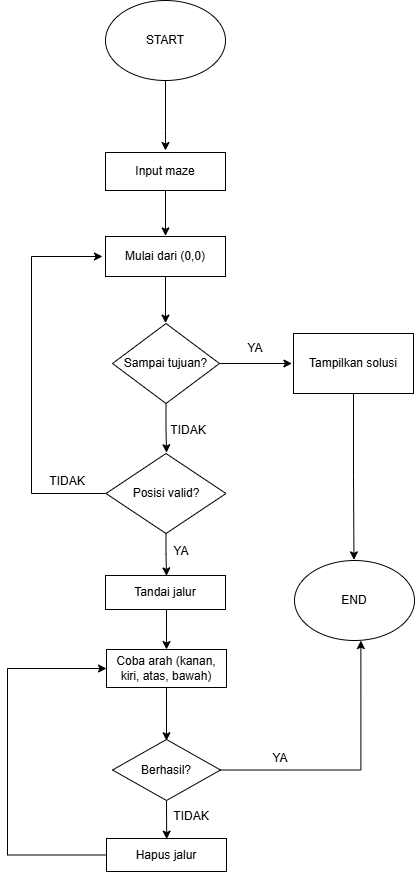

The diagram above was exported from draw.io. Its source (the exported page's mxGraphModel, read from the mxfile embedded in the PNG):
<mxGraphModel dx="1042" dy="562" grid="0" gridSize="10" guides="1" tooltips="1" connect="1" arrows="1" fold="1" page="1" pageScale="1" pageWidth="850" pageHeight="1100" background="light-dark(#FFFFFF,#000000)" math="0" shadow="0">
  <root>
    <mxCell id="0" />
    <mxCell id="1" parent="0" />
    <mxCell id="48M7nypEEudp_FXc2QEt-1" parent="1" style="ellipse;whiteSpace=wrap;html=1;" value="START" vertex="1">
      <mxGeometry height="80" width="120" x="170" y="160" as="geometry" />
    </mxCell>
    <mxCell id="48M7nypEEudp_FXc2QEt-2" edge="1" parent="1" source="48M7nypEEudp_FXc2QEt-1" style="endArrow=classic;html=1;rounded=0;exitX=0.5;exitY=1;exitDx=0;exitDy=0;" value="">
      <mxGeometry height="50" relative="1" width="50" as="geometry">
        <Array as="points">
          <mxPoint x="230" y="290" />
        </Array>
        <mxPoint x="190" y="300" as="sourcePoint" />
        <mxPoint x="230" y="310" as="targetPoint" />
      </mxGeometry>
    </mxCell>
    <mxCell id="48M7nypEEudp_FXc2QEt-39" edge="1" parent="1" source="48M7nypEEudp_FXc2QEt-15" style="edgeStyle=orthogonalEdgeStyle;rounded=0;orthogonalLoop=1;jettySize=auto;html=1;exitX=0.5;exitY=1;exitDx=0;exitDy=0;">
      <mxGeometry relative="1" as="geometry">
        <mxPoint x="231" y="612.2000427246094" as="targetPoint" />
      </mxGeometry>
    </mxCell>
    <mxCell id="48M7nypEEudp_FXc2QEt-45" edge="1" parent="1" source="48M7nypEEudp_FXc2QEt-15" style="edgeStyle=orthogonalEdgeStyle;rounded=0;orthogonalLoop=1;jettySize=auto;html=1;exitX=1;exitY=0.5;exitDx=0;exitDy=0;">
      <mxGeometry relative="1" as="geometry">
        <mxPoint x="356.4000244140625" y="523" as="targetPoint" />
      </mxGeometry>
    </mxCell>
    <mxCell id="48M7nypEEudp_FXc2QEt-15" parent="1" style="rhombus;whiteSpace=wrap;html=1;" value="Sampai tujuan?" vertex="1">
      <mxGeometry height="80" width="107" x="177" y="483" as="geometry" />
    </mxCell>
    <mxCell id="48M7nypEEudp_FXc2QEt-17" parent="1" style="text;html=1;whiteSpace=wrap;strokeColor=none;fillColor=none;align=center;verticalAlign=middle;rounded=0;" value="TIDAK" vertex="1">
      <mxGeometry height="30" width="60" x="223" y="575" as="geometry" />
    </mxCell>
    <mxCell id="48M7nypEEudp_FXc2QEt-19" parent="1" style="text;html=1;whiteSpace=wrap;strokeColor=none;fillColor=none;align=center;verticalAlign=middle;rounded=0;" value="YA" vertex="1">
      <mxGeometry height="30" width="60" x="290" y="493" as="geometry" />
    </mxCell>
    <mxCell id="48M7nypEEudp_FXc2QEt-69" edge="1" parent="1" source="48M7nypEEudp_FXc2QEt-20" style="edgeStyle=orthogonalEdgeStyle;rounded=0;orthogonalLoop=1;jettySize=auto;html=1;exitX=0.5;exitY=1;exitDx=0;exitDy=0;">
      <mxGeometry relative="1" as="geometry">
        <mxPoint x="418.45454545454527" y="719.3636308149858" as="targetPoint" />
      </mxGeometry>
    </mxCell>
    <mxCell id="48M7nypEEudp_FXc2QEt-20" parent="1" style="rounded=0;whiteSpace=wrap;html=1;" value="Tampilkan solusi" vertex="1">
      <mxGeometry height="60" width="120" x="358" y="493" as="geometry" />
    </mxCell>
    <mxCell id="48M7nypEEudp_FXc2QEt-53" edge="1" parent="1" source="48M7nypEEudp_FXc2QEt-25" style="edgeStyle=orthogonalEdgeStyle;rounded=0;orthogonalLoop=1;jettySize=auto;html=1;exitX=0.5;exitY=1;exitDx=0;exitDy=0;">
      <mxGeometry relative="1" as="geometry">
        <mxPoint x="231" y="735.3999938964844" as="targetPoint" />
      </mxGeometry>
    </mxCell>
    <mxCell id="48M7nypEEudp_FXc2QEt-58" edge="1" parent="1" source="48M7nypEEudp_FXc2QEt-25" style="edgeStyle=orthogonalEdgeStyle;rounded=0;orthogonalLoop=1;jettySize=auto;html=1;exitX=0;exitY=0.5;exitDx=0;exitDy=0;">
      <mxGeometry relative="1" as="geometry">
        <Array as="points">
          <mxPoint x="96" y="653" />
          <mxPoint x="96" y="416" />
        </Array>
        <mxPoint x="167" y="416" as="targetPoint" />
      </mxGeometry>
    </mxCell>
    <mxCell id="48M7nypEEudp_FXc2QEt-25" parent="1" style="rhombus;whiteSpace=wrap;html=1;" value="Posisi valid?" vertex="1">
      <mxGeometry height="80" width="120" x="170.5" y="613" as="geometry" />
    </mxCell>
    <mxCell id="48M7nypEEudp_FXc2QEt-32" edge="1" parent="1" style="edgeStyle=orthogonalEdgeStyle;rounded=0;orthogonalLoop=1;jettySize=auto;html=1;exitX=0.5;exitY=1;exitDx=0;exitDy=0;" target="48M7nypEEudp_FXc2QEt-31" value="">
      <mxGeometry relative="1" as="geometry">
        <mxPoint x="229" y="350" as="sourcePoint" />
        <mxPoint x="229" y="400" as="targetPoint" />
      </mxGeometry>
    </mxCell>
    <mxCell id="48M7nypEEudp_FXc2QEt-34" edge="1" parent="1" source="48M7nypEEudp_FXc2QEt-31" style="edgeStyle=orthogonalEdgeStyle;rounded=0;orthogonalLoop=1;jettySize=auto;html=1;exitX=0.5;exitY=1;exitDx=0;exitDy=0;">
      <mxGeometry relative="1" as="geometry">
        <mxPoint x="230" y="395.4000244140625" as="targetPoint" />
      </mxGeometry>
    </mxCell>
    <mxCell id="48M7nypEEudp_FXc2QEt-31" parent="1" style="rounded=0;whiteSpace=wrap;html=1;" value="Input maze" vertex="1">
      <mxGeometry height="38" width="120" x="170" y="312" as="geometry" />
    </mxCell>
    <mxCell id="48M7nypEEudp_FXc2QEt-38" edge="1" parent="1" source="48M7nypEEudp_FXc2QEt-35" style="edgeStyle=orthogonalEdgeStyle;rounded=0;orthogonalLoop=1;jettySize=auto;html=1;exitX=0.5;exitY=1;exitDx=0;exitDy=0;">
      <mxGeometry relative="1" as="geometry">
        <mxPoint x="230" y="482.60003662109375" as="targetPoint" />
      </mxGeometry>
    </mxCell>
    <mxCell id="48M7nypEEudp_FXc2QEt-35" parent="1" style="rounded=0;whiteSpace=wrap;html=1;" value="Mulai dari (0,0)" vertex="1">
      <mxGeometry height="40" width="120" x="170" y="396" as="geometry" />
    </mxCell>
    <mxCell id="48M7nypEEudp_FXc2QEt-56" edge="1" parent="1" style="edgeStyle=orthogonalEdgeStyle;rounded=0;orthogonalLoop=1;jettySize=auto;html=1;exitX=0.5;exitY=1;exitDx=0;exitDy=0;">
      <mxGeometry relative="1" as="geometry">
        <mxPoint x="231" y="769" as="sourcePoint" />
        <mxPoint x="231" y="808.9999694824219" as="targetPoint" />
      </mxGeometry>
    </mxCell>
    <mxCell id="48M7nypEEudp_FXc2QEt-54" parent="1" style="rounded=0;whiteSpace=wrap;html=1;" value="Tandai jalur" vertex="1">
      <mxGeometry height="34" width="120" x="170" y="735" as="geometry" />
    </mxCell>
    <mxCell id="48M7nypEEudp_FXc2QEt-55" parent="1" style="text;html=1;whiteSpace=wrap;strokeColor=none;fillColor=none;align=center;verticalAlign=middle;rounded=0;" value="YA" vertex="1">
      <mxGeometry height="30" width="60" x="216" y="696" as="geometry" />
    </mxCell>
    <mxCell id="48M7nypEEudp_FXc2QEt-60" edge="1" parent="1" source="48M7nypEEudp_FXc2QEt-57" style="edgeStyle=orthogonalEdgeStyle;rounded=0;orthogonalLoop=1;jettySize=auto;html=1;exitX=0.5;exitY=1;exitDx=0;exitDy=0;">
      <mxGeometry relative="1" as="geometry">
        <mxPoint x="231" y="900.1999816894531" as="targetPoint" />
      </mxGeometry>
    </mxCell>
    <mxCell id="48M7nypEEudp_FXc2QEt-57" parent="1" style="rounded=0;whiteSpace=wrap;html=1;" value="Coba arah (kanan, kiri, atas, bawah)" vertex="1">
      <mxGeometry height="38" width="120" x="171" y="809" as="geometry" />
    </mxCell>
    <mxCell id="48M7nypEEudp_FXc2QEt-59" parent="1" style="text;html=1;whiteSpace=wrap;strokeColor=none;fillColor=none;align=center;verticalAlign=middle;rounded=0;" value="TIDAK" vertex="1">
      <mxGeometry height="30" width="60" x="102" y="626" as="geometry" />
    </mxCell>
    <mxCell id="48M7nypEEudp_FXc2QEt-62" edge="1" parent="1" source="48M7nypEEudp_FXc2QEt-61" style="edgeStyle=orthogonalEdgeStyle;rounded=0;orthogonalLoop=1;jettySize=auto;html=1;exitX=0.5;exitY=1;exitDx=0;exitDy=0;">
      <mxGeometry relative="1" as="geometry">
        <mxPoint x="231.18181818181802" y="998.6363414417613" as="targetPoint" />
      </mxGeometry>
    </mxCell>
    <mxCell id="48M7nypEEudp_FXc2QEt-66" edge="1" parent="1" source="48M7nypEEudp_FXc2QEt-61" style="edgeStyle=orthogonalEdgeStyle;rounded=0;orthogonalLoop=1;jettySize=auto;html=1;exitX=1;exitY=0.5;exitDx=0;exitDy=0;">
      <mxGeometry relative="1" as="geometry">
        <mxPoint x="425.36366965553975" y="800.0908924449573" as="targetPoint" />
      </mxGeometry>
    </mxCell>
    <mxCell id="48M7nypEEudp_FXc2QEt-61" parent="1" style="rhombus;whiteSpace=wrap;html=1;" value="Berhasil?" vertex="1">
      <mxGeometry height="61" width="108" x="177" y="899" as="geometry" />
    </mxCell>
    <mxCell id="48M7nypEEudp_FXc2QEt-77" edge="1" parent="1" source="48M7nypEEudp_FXc2QEt-63" style="edgeStyle=orthogonalEdgeStyle;rounded=0;orthogonalLoop=1;jettySize=auto;html=1;exitX=0;exitY=0.5;exitDx=0;exitDy=0;entryX=0;entryY=0.5;entryDx=0;entryDy=0;" target="48M7nypEEudp_FXc2QEt-57">
      <mxGeometry relative="1" as="geometry">
        <Array as="points">
          <mxPoint x="72" y="1015" />
          <mxPoint x="72" y="828" />
        </Array>
        <mxPoint x="92.4000244140625" y="828.2000427246094" as="targetPoint" />
      </mxGeometry>
    </mxCell>
    <mxCell id="48M7nypEEudp_FXc2QEt-63" parent="1" style="rounded=0;whiteSpace=wrap;html=1;" value="Hapus jalur" vertex="1">
      <mxGeometry height="33" width="120" x="171" y="998" as="geometry" />
    </mxCell>
    <mxCell id="48M7nypEEudp_FXc2QEt-64" parent="1" style="text;html=1;whiteSpace=wrap;strokeColor=none;fillColor=none;align=center;verticalAlign=middle;rounded=0;" value="TIDAK" vertex="1">
      <mxGeometry height="30" width="60" x="226" y="961" as="geometry" />
    </mxCell>
    <mxCell id="48M7nypEEudp_FXc2QEt-67" parent="1" style="text;html=1;whiteSpace=wrap;strokeColor=none;fillColor=none;align=center;verticalAlign=middle;rounded=0;" value="YA" vertex="1">
      <mxGeometry height="30" width="60" x="315" y="903" as="geometry" />
    </mxCell>
    <mxCell id="48M7nypEEudp_FXc2QEt-68" parent="1" style="ellipse;whiteSpace=wrap;html=1;" value="END" vertex="1">
      <mxGeometry height="80" width="120" x="359" y="720" as="geometry" />
    </mxCell>
  </root>
</mxGraphModel>